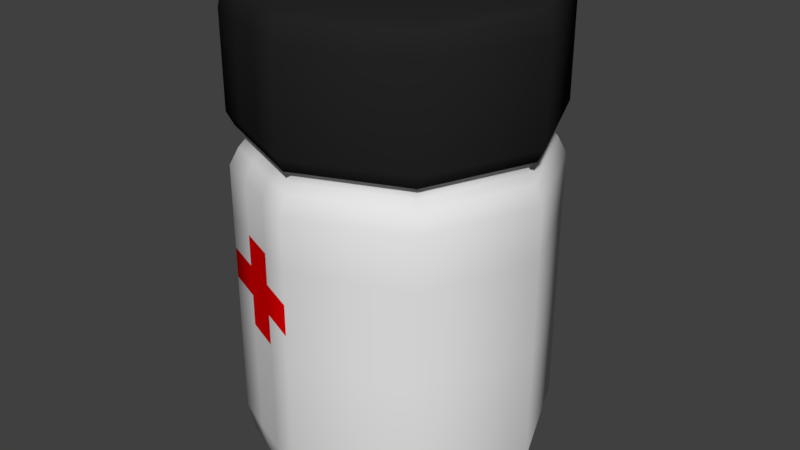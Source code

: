 # Source: tabletki.blend  (saved by Blender 2.80.37; exported with 4.5.12 LTS)
import bpy
from mathutils import Matrix  # noqa: F401  (used for matrix-valued properties, if any)

bpy.ops.wm.read_factory_settings(use_empty=True)
scene = bpy.context.scene
scene.name = 'Scene'

# ---- collections
col_collection_1 = bpy.data.collections.new('Collection 1'); scene.collection.children.link(col_collection_1)

# ---- materials (node trees are filled in below, after node groups)
mat_calosc = bpy.data.materials.new('Calosc')
mat_calosc.alpha_threshold = 0.0
mat_calosc.use_transparent_shadow = False
mat_calosc.roughness = 0.5
mat_nakretka = bpy.data.materials.new('Nakretka')
mat_nakretka.alpha_threshold = 0.0
mat_nakretka.use_transparent_shadow = False
mat_nakretka.diffuse_color = (0.01739, 0.01739, 0.01739, 1.0)
mat_nakretka.roughness = 0.5
mat_krzyz = bpy.data.materials.new('Krzyz')
mat_krzyz.alpha_threshold = 0.0
mat_krzyz.use_transparent_shadow = False
mat_krzyz.diffuse_color = (0.8, 0.0, 0.0008931, 1.0)
mat_krzyz.roughness = 0.5

# ---- material node trees

# ---- world
world_world = bpy.data.worlds.new('World'); scene.world = world_world
world_world.color = (0.05088, 0.05088, 0.05088)
world_world.use_sun_shadow = False
world_world.sun_shadow_jitter_overblur = 0.0
world_world.cycles.sampling_method = 'MANUAL'

# ---- meshes
me_cylinder = bpy.data.meshes.new('Cylinder')
me_cylinder.from_pydata([(-8.742e-08, -1.0, -0.4146), (-8.742e-08, -1.0, -0.3173), (0.7071, -0.7071, -0.4146), (0.7071, -0.7071, -0.3173), (1.0, -4.371e-08, -0.4146), (1.0, -4.371e-08, -0.3173), (0.7071, 0.7071, -0.4146), (0.7071, 0.7071, -0.3173), (0.7071, 0.7071, -0.22), (0.7071, 0.7071, -0.5119), (1.0, -4.371e-08, -0.22), (1.0, -4.371e-08, -0.5119), (0.7071, -0.7071, -0.22), (0.7071, -0.7071, -0.5119), (-8.742e-08, -1.0, -0.22), (-8.742e-08, -1.0, -0.5119), (-0.7071, -0.7071, -0.22), (-0.7071, -0.7071, -0.5119), (-1.0, 1.192e-08, -0.22), (-1.0, 1.192e-08, -0.5119), (-0.7071, 0.7071, -0.22), (-0.7071, 0.7071, -0.5119), (0.0, 1.0, -0.5119), (0.0, 1.0, -0.22), (3.725e-09, 0.9213, 0.4672), (0.0, 1.0, 0.3945), (1.397e-09, 0.9769, 0.4459), (0.6515, 0.6515, 0.4672), (0.7071, 0.7071, 0.3945), (0.6908, 0.6908, 0.4459), (0.9213, -3.912e-08, 0.4672), (1.0, -4.371e-08, 0.3945), (0.9769, -4.238e-08, 0.4459), (0.6515, -0.6515, 0.4672), (0.7071, -0.7071, 0.3945), (0.6908, -0.6908, 0.4459), (-7.637e-08, -0.9213, 0.4672), (-8.742e-08, -1.0, 0.3945), (-8.405e-08, -0.9769, 0.4459), (-0.6515, -0.6515, 0.4672), (-0.7071, -0.7071, 0.3945), (-0.6908, -0.6908, 0.4459), (-0.9213, 1.118e-08, 0.4672), (-1.0, 1.192e-08, 0.3945), (-0.9769, 1.164e-08, 0.4459), (-0.6515, 0.6515, 0.4672), (-0.7071, 0.7071, 0.3945), (-0.6908, 0.6908, 0.4459), (3.725e-09, 0.8628, -1.0), (0.0, 1.0, -0.8733), (9.313e-10, 0.9598, -0.9629), (0.6101, 0.6101, -1.0), (0.7071, 0.7071, -0.8733), (0.6787, 0.6787, -0.9629), (0.8628, -3.353e-08, -1.0), (1.0, -4.371e-08, -0.8733), (0.9598, -4.005e-08, -0.9629), (0.6101, -0.6101, -1.0), (0.7071, -0.7071, -0.8733), (0.6787, -0.6787, -0.9629), (-7.078e-08, -0.8628, -1.0), (-8.742e-08, -1.0, -0.8733), (-8.289e-08, -0.9598, -0.9629), (-0.6101, -0.6101, -1.0), (-0.7071, -0.7071, -0.8733), (-0.6787, -0.6787, -0.9629), (-0.8628, 1.863e-08, -1.0), (-1.0, 1.192e-08, -0.8733), (-0.9598, 1.397e-08, -0.9629), (-0.6101, 0.6101, -1.0), (-0.7071, 0.7071, -0.8733), (-0.6787, 0.6787, -0.9629), (-0.7071, -0.7071, -0.3173), (-0.7071, -0.7071, -0.4146), (-1.0, 1.192e-08, -0.3173), (-1.0, 1.192e-08, -0.4146), (-0.7071, 0.7071, -0.3173), (-0.7071, 0.7071, -0.4146), (0.0, 1.0, -0.4146), (0.0, 1.0, -0.3173), (0.2357, 0.9024, -0.5119), (0.4714, 0.8047, -0.5119), (0.2357, 0.9024, -0.22), (0.4714, 0.8047, -0.22), (0.4714, 0.8047, 0.3945), (0.2357, 0.9024, 0.3945), (0.2303, 0.8816, 0.4459), (0.4605, 0.7862, 0.4459), (0.2172, 0.8314, 0.4672), (0.4343, 0.7414, 0.4672), (0.2357, 0.9024, -0.8733), (0.4714, 0.8047, -0.8733), (0.4525, 0.7724, -0.9629), (0.2262, 0.8661, -0.9629), (0.4067, 0.6944, -1.0), (0.2034, 0.7786, -1.0), (0.2357, 0.9024, -0.4146), (0.4714, 0.8047, -0.4146), (0.2357, 0.9024, -0.3173), (0.4714, 0.8047, -0.3173), (-0.2357, -0.9024, -0.5119), (-0.4714, -0.8047, -0.5119), (-0.2357, -0.9024, -0.22), (-0.4714, -0.8047, -0.22), (-0.4714, -0.8047, 0.3945), (-0.2357, -0.9024, 0.3945), (-0.2303, -0.8816, 0.4459), (-0.4605, -0.7862, 0.4459), (-0.2172, -0.8314, 0.4672), (-0.4343, -0.7414, 0.4672), (-0.2357, -0.9024, -0.8733), (-0.4714, -0.8047, -0.8733), (-0.4525, -0.7724, -0.9629), (-0.2262, -0.8661, -0.9629), (-0.4067, -0.6944, -1.0), (-0.2034, -0.7786, -1.0), (-0.2357, -0.9024, -0.4146), (-0.4714, -0.8047, -0.4146), (-0.2357, -0.9024, -0.3173), (-0.4714, -0.8047, -0.3173), (-0.6363, 0.6363, 0.06292), (-3.841e-09, 0.8999, 0.06292), (-0.8999, 1.107e-08, 0.06292), (-0.6363, -0.6363, 0.06292), (-0.4242, -0.7242, 0.06292), (0.6363, -0.6363, 0.06292), (-8.251e-08, -0.8999, 0.06292), (0.8999, -3.9e-08, 0.06292), (0.6363, 0.6363, 0.06292), (0.4242, 0.7242, 0.06292), (-3.841e-09, 0.8999, 0.02192), (0.2121, 0.8121, 0.06292), (-0.2121, -0.8121, 0.06292), (0.6363, 0.6363, 0.02192), (0.8999, -3.9e-08, 0.02192), (0.6363, -0.6363, 0.02192), (-8.251e-08, -0.8999, 0.02192), (-0.6363, -0.6363, 0.02192), (-0.8999, 1.107e-08, 0.02192), (-0.6363, 0.6363, 0.02192), (0.2121, 0.8121, 0.02192), (0.4242, 0.7242, 0.02192), (-0.2121, -0.8121, 0.02192), (-0.4242, -0.7242, 0.02192), (0.6671, 0.6671, -0.003092), (0.7071, 0.7071, -0.05533), (0.9435, -4.105e-08, -0.003092), (1.0, -4.371e-08, -0.05533), (0.6671, -0.6671, -0.003092), (0.7071, -0.7071, -0.05533), (-8.742e-08, -1.0, -0.05533), (-8.465e-08, -0.9435, -0.003092), (-0.6671, -0.6671, -0.003092), (-0.7071, -0.7071, -0.05533), (-0.9435, 1.144e-08, -0.003092), (-1.0, 1.192e-08, -0.05533), (-0.6671, 0.6671, -0.003092), (-0.7071, 0.7071, -0.05533), (-2.17e-09, 0.9435, -0.003092), (0.0, 1.0, -0.05533), (0.2357, 0.9024, -0.05533), (0.2224, 0.8513, -0.003092), (0.4714, 0.8047, -0.05533), (0.4447, 0.7592, -0.003092), (-0.2357, -0.9024, -0.05533), (-0.2224, -0.8513, -0.003092), (-0.4447, -0.7592, -0.003092), (-0.4714, -0.8047, -0.05533), (0.0, 1.0, 0.1045), (-1.726e-09, 0.955, 0.06292), (0.6753, 0.6753, 0.06292), (0.7071, 0.7071, 0.1045), (0.955, -4.16e-08, 0.06292), (1.0, -4.371e-08, 0.1045), (0.6753, -0.6753, 0.06292), (0.7071, -0.7071, 0.1045), (-8.742e-08, -1.0, 0.1045), (-8.522e-08, -0.955, 0.06292), (-0.6753, -0.6753, 0.06292), (-0.7071, -0.7071, 0.1045), (-0.955, 1.154e-08, 0.06292), (-1.0, 1.192e-08, 0.1045), (-0.6753, 0.6753, 0.06292), (-0.7071, 0.7071, 0.1045), (0.2357, 0.9024, 0.1045), (0.2251, 0.8618, 0.06292), (0.4502, 0.7686, 0.06292), (0.4714, 0.8047, 0.1045), (-0.2357, -0.9024, 0.1045), (-0.2251, -0.8618, 0.06292), (-0.4502, -0.7686, 0.06292), (-0.4714, -0.8047, 0.1045)], [], [(168, 25, 85, 184), (174, 177, 126, 125), (176, 37, 105, 188), (179, 40, 43, 181), (190, 178, 123, 124), (185, 186, 129, 131), (171, 28, 31, 173), (186, 170, 128, 129), (22, 80, 90, 49), (161, 158, 130, 140), (152, 166, 143, 137), (170, 172, 127, 128), (173, 31, 34, 175), (10, 147, 149, 12), (18, 155, 157, 20), (175, 34, 37, 176), (48, 95, 94, 51, 54, 57, 60, 115, 114, 63, 66, 69), (52, 9, 11, 55), (99, 83, 8, 7), (13, 15, 61, 58), (11, 13, 58, 55), (7, 8, 10, 5), (101, 17, 64, 111), (5, 10, 12, 3), (17, 19, 67, 64), (3, 12, 14, 1), (19, 21, 70, 67), (119, 103, 16, 72), (21, 22, 49, 70), (72, 16, 18, 74), (21, 77, 78, 22), (74, 18, 20, 76), (76, 20, 23, 79), (85, 25, 26, 86), (86, 26, 24, 88), (31, 28, 29, 32), (32, 29, 27, 30), (34, 31, 32, 35), (35, 32, 30, 33), (37, 34, 35, 38), (38, 35, 33, 36), (105, 37, 38, 106), (106, 38, 36, 108), (43, 40, 41, 44), (44, 41, 39, 42), (46, 43, 44, 47), (47, 44, 42, 45), (25, 46, 47, 26), (26, 47, 45, 24), (27, 89, 88, 24, 45, 42, 39, 109, 108, 36, 33, 30), (91, 52, 53, 92), (92, 53, 51, 94), (52, 55, 56, 53), (53, 56, 54, 51), (55, 58, 59, 56), (56, 59, 57, 54), (58, 61, 62, 59), (59, 62, 60, 57), (111, 64, 65, 112), (112, 65, 63, 114), (64, 67, 68, 65), (65, 68, 66, 63), (67, 70, 71, 68), (68, 71, 69, 66), (70, 49, 50, 71), (71, 50, 48, 69), (77, 76, 79, 78), (19, 75, 77, 21), (75, 74, 76, 77), (17, 73, 75, 19), (73, 72, 74, 75), (101, 117, 73, 17), (117, 119, 72, 73), (13, 2, 0, 15), (2, 3, 1, 0), (11, 4, 2, 13), (4, 5, 3, 2), (9, 6, 4, 11), (6, 7, 5, 4), (81, 97, 6, 9), (97, 99, 7, 6), (78, 79, 98, 96), (96, 98, 99, 97), (22, 78, 96, 80), (80, 96, 97, 81), (90, 80, 81, 91), (61, 15, 100, 110), (50, 93, 95, 48), (93, 92, 94, 95), (49, 90, 93, 50), (90, 91, 92, 93), (29, 87, 89, 27), (87, 86, 88, 89), (28, 84, 87, 29), (84, 85, 86, 87), (150, 164, 102, 14), (165, 151, 136, 142), (79, 23, 82, 98), (98, 82, 83, 99), (169, 185, 131, 121), (188, 105, 104, 191), (0, 1, 118, 116), (116, 118, 119, 117), (15, 0, 116, 100), (100, 116, 117, 101), (62, 113, 115, 60), (113, 112, 114, 115), (61, 110, 113, 62), (110, 111, 112, 113), (41, 107, 109, 39), (107, 106, 108, 109), (40, 104, 107, 41), (104, 105, 106, 107), (180, 182, 120, 122), (1, 14, 102, 118), (118, 102, 103, 119), (110, 100, 101, 111), (178, 180, 122, 123), (177, 189, 132, 126), (189, 190, 124, 132), (91, 81, 9, 52), (144, 163, 141, 133), (166, 165, 142, 143), (12, 149, 150, 14), (163, 161, 140, 141), (146, 144, 133, 134), (148, 146, 134, 135), (151, 148, 135, 136), (154, 152, 137, 138), (103, 167, 153, 16), (156, 154, 138, 139), (158, 156, 139, 130), (191, 104, 40, 179), (139, 120, 121, 130), (138, 122, 120, 139), (137, 123, 122, 138), (143, 124, 123, 137), (135, 125, 126, 136), (134, 127, 125, 135), (133, 128, 127, 134), (140, 131, 129, 141), (142, 132, 124, 143), (141, 129, 128, 133), (126, 132, 142, 136), (121, 131, 140, 130), (187, 84, 28, 171), (184, 85, 84, 187), (20, 157, 159, 23), (16, 153, 155, 18), (172, 174, 125, 127), (159, 160, 82, 23), (183, 46, 25, 168), (102, 164, 167, 103), (82, 160, 162, 83), (181, 43, 46, 183), (83, 162, 145, 8), (163, 144, 145, 162), (165, 166, 167, 164), (164, 150, 151, 165), (161, 163, 162, 160), (144, 146, 147, 145), (146, 148, 149, 147), (148, 151, 150, 149), (166, 152, 153, 167), (152, 154, 155, 153), (154, 156, 157, 155), (156, 158, 159, 157), (160, 159, 158, 161), (8, 145, 147, 10), (183, 168, 169, 182), (181, 183, 182, 180), (179, 181, 180, 178), (191, 179, 178, 190), (175, 176, 177, 174), (173, 175, 174, 172), (171, 173, 172, 170), (187, 171, 170, 186), (168, 184, 185, 169), (184, 187, 186, 185), (176, 188, 189, 177), (188, 191, 190, 189), (182, 169, 121, 120)])
me_cylinder.polygons.foreach_set('use_smooth', [True] * 182)
me_cylinder.polygons.foreach_set('material_index', [1, 1, 1, 1, 1, 1, 1, 1, 0, 0, 0, 1, 1, 0, 0, 1, 0, 0, 0, 0, 0, 0, 0, 0, 0, 0, 0, 0, 0, 0, 0, 0, 0, 1, 1, 1, 1, 1, 1, 1, 1, 1, 1, 1, 1, 1, 1, 1, 1, 1, 0, 0, 0, 0, 0, 0, 0, 0, 0, 0, 0, 0, 0, 0, 0, 0, 0, 0, 0, 0, 0, 0, 2, 0, 0, 0, 0, 0, 0, 0, 2, 2, 2, 0, 2, 0, 0, 0, 0, 0, 0, 1, 1, 1, 1, 0, 0, 0, 2, 1, 1, 2, 2, 0, 2, 0, 0, 0, 0, 1, 1, 1, 1, 1, 0, 2, 0, 1, 1, 1, 0, 0, 0, 0, 0, 0, 0, 0, 0, 0, 0, 0, 1, 0, 0, 0, 0, 0, 0, 0, 0, 0, 0, 0, 0, 1, 1, 0, 0, 1, 0, 1, 0, 0, 1, 0, 0, 0, 0, 0, 0, 0, 0, 0, 0, 0, 0, 0, 0, 1, 1, 1, 1, 1, 1, 1, 1, 1, 1, 1, 1, 1])
me_cylinder.materials.append(mat_calosc)
me_cylinder.materials.append(mat_nakretka)
me_cylinder.materials.append(mat_krzyz)
me_cylinder.use_remesh_preserve_volume = False
me_cylinder.use_remesh_preserve_attributes = False
me_cylinder.use_mirror_vertex_groups = False
me_cylinder.update()

# ---- objects
ob_cylinder = bpy.data.objects.new('Cylinder', me_cylinder)

# ---- transforms, parenting, visibility, modifiers, constraints
ob_cylinder.location = (0.0, 0.0, 1.589)
ob_cylinder.scale = (0.7441, 0.7441, 1.557)
ob_cylinder.lineart.crease_threshold = 0.0

# ---- collection membership
col_collection_1.objects.link(ob_cylinder)

# ---- scene / render settings (as saved in the file)
scene.frame_start = 1; scene.frame_end = 250; scene.frame_set(1)
scene.render.engine = 'BLENDER_EEVEE_NEXT'
scene.render.resolution_percentage = 50
scene.render.dither_intensity = 0.0
scene.render.motion_blur_shutter = 1.0
scene.cycles.use_denoising = False
scene.cycles.samples = 128
scene.cycles.sampling_pattern = 'TABULATED_SOBOL'
scene.cycles.use_adaptive_sampling = False
scene.cycles.use_light_tree = False
scene.cycles.blur_glossy = 0.0
scene.cycles.sample_clamp_indirect = 0.0
scene.view_settings.view_transform = 'Standard'
bpy.context.view_layer.update()

# ---- added for rendering (the .blend has no active camera and no usable light): camera, sun
cam_auto = bpy.data.cameras.new('AutoCamera')
cam_auto.lens = 50.0
cam_auto.sensor_width = 36.0
cam_auto.clip_end = 1000.0
ob_auto_camera = bpy.data.objects.new('AutoCamera', cam_auto)
scene.collection.objects.link(ob_auto_camera)
ob_auto_camera.location = (2.87366, -3.44839, 3.47274)
ob_auto_camera.rotation_euler = (1.09748, -7.21219e-08, 0.694738)
scene.camera = ob_auto_camera
light_auto_sun = bpy.data.lights.new('AutoSun', 'SUN')
light_auto_sun.energy = 3.0
light_auto_sun.angle = 0.0523599
ob_auto_sun = bpy.data.objects.new('AutoSun', light_auto_sun)
scene.collection.objects.link(ob_auto_sun)
ob_auto_sun.rotation_euler = (0.872665, 0.174533, 0.523599)
bpy.context.view_layer.update()
